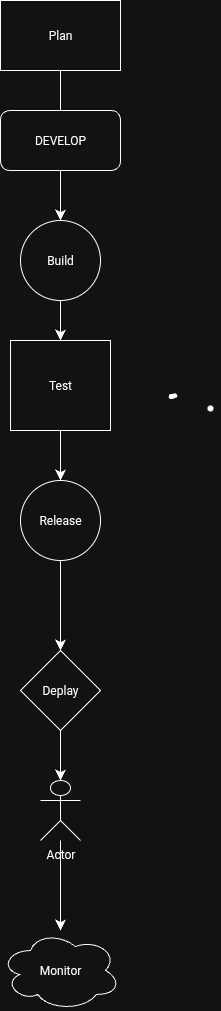

The diagram above was exported from draw.io. Its source (the exported page's mxGraphModel, read from the mxfile embedded in the PNG):
<mxGraphModel dx="635" dy="2340" grid="1" gridSize="10" guides="1" tooltips="1" connect="1" arrows="1" fold="1" page="1" pageScale="1" pageWidth="827" pageHeight="1169" math="0" shadow="0">
  <root>
    <mxCell id="0" />
    <mxCell id="1" parent="0" />
    <mxCell id="pEhgyeZ9kOE6QMXdtWj0-12" value="Monitor" style="ellipse;shape=cloud;whiteSpace=wrap;html=1;" vertex="1" parent="1">
      <mxGeometry x="130" y="410" width="120" height="80" as="geometry" />
    </mxCell>
    <mxCell id="pEhgyeZ9kOE6QMXdtWj0-17" value="" style="edgeStyle=none;curved=1;rounded=0;orthogonalLoop=1;jettySize=auto;html=1;fontSize=12;startSize=8;endSize=8;" edge="1" parent="1" source="pEhgyeZ9kOE6QMXdtWj0-6" target="pEhgyeZ9kOE6QMXdtWj0-7">
      <mxGeometry relative="1" as="geometry" />
    </mxCell>
    <mxCell id="pEhgyeZ9kOE6QMXdtWj0-6" value="Test" style="whiteSpace=wrap;html=1;" vertex="1" parent="1">
      <mxGeometry x="140" y="-180" width="100" height="90" as="geometry" />
    </mxCell>
    <mxCell id="6JhFToRYvWjSFsLAg1MO-1" value="" style="shape=stencil(lVbLbhsxDPyavQ4kUS+e0/Q/AsSpjbp24Lht8vfldrGqJduD5ibLnBXJmaE0ycPb9ul1MwX3dj4dv29+757P20m+TCHsDtvNaXe21SSPkzy8HE+bb6fjz8Pz8vv1aY6cVz+Ov+YvvC+4oshxRgX3sexUj5r/7nxdAPvd4QIgHkk6gCp8uQ8IAaojIJMTfER1PSAh631AQQ19CYUeEFBKF18yYrwf7xD6fLLAVxYvuYuPikDiBSF18ZLhSb0VqY8PCYHE+4TSN8gXFEcaJCNlxkkgHZKANJxgKREKokPse2pdy4kAMqrvAUp1mjxcz3L0UE8AJou+rSkhkaLthNzznBUipIYCHYRqXmMAy3jwmkdhPETIYJ0KFwjTCbW3v3cOjmjDpBOHnGyHqE+hfZfU0Rri6LZqWiFE29cGFkzcpKmtvEazoBJ3hjHetCtk3uUrd5pfmTtlHZ+NAl0H4O2E/BUgUmXPgPwZQNZR2a3JtwdwGicq19As+2FcrLfQ7XhT2GBNJEKZhtWH7ft2AElI28C94EBIRmar4Y4ylpkqLmzVpnyFZ0foKuMmPAOwIuqVsvk9qHGcRznTi0rbjG43p9Cbs6bVug1Qqfk//Rz5D4At/r1+Xnb7/fJ4uvx/fC3Z1vLSksc/);lineShape=1;strokeColor=default;" parent="1" vertex="1">
      <mxGeometry x="298.6305843176144" y="-126.63936615638318" width="7.687529616573329" height="4.726398713298295" as="geometry" />
    </mxCell>
    <mxCell id="pEhgyeZ9kOE6QMXdtWj0-15" value="" style="edgeStyle=none;curved=1;rounded=0;orthogonalLoop=1;jettySize=auto;html=1;fontSize=12;startSize=8;endSize=8;" edge="1" parent="1" source="pEhgyeZ9kOE6QMXdtWj0-1" target="pEhgyeZ9kOE6QMXdtWj0-3">
      <mxGeometry relative="1" as="geometry" />
    </mxCell>
    <mxCell id="pEhgyeZ9kOE6QMXdtWj0-1" value="Plan" style="whiteSpace=wrap;html=1;" vertex="1" parent="1">
      <mxGeometry x="130" y="-520" width="120" height="70" as="geometry" />
    </mxCell>
    <mxCell id="pEhgyeZ9kOE6QMXdtWj0-2" value="DEVELOP" style="rounded=1;whiteSpace=wrap;html=1;" vertex="1" parent="1">
      <mxGeometry x="130" y="-410" width="120" height="60" as="geometry" />
    </mxCell>
    <mxCell id="pEhgyeZ9kOE6QMXdtWj0-16" value="" style="edgeStyle=none;curved=1;rounded=0;orthogonalLoop=1;jettySize=auto;html=1;fontSize=12;startSize=8;endSize=8;" edge="1" parent="1" source="pEhgyeZ9kOE6QMXdtWj0-3" target="pEhgyeZ9kOE6QMXdtWj0-6">
      <mxGeometry relative="1" as="geometry" />
    </mxCell>
    <mxCell id="pEhgyeZ9kOE6QMXdtWj0-3" value="Build" style="ellipse;whiteSpace=wrap;html=1;" vertex="1" parent="1">
      <mxGeometry x="150" y="-300" width="80" height="80" as="geometry" />
    </mxCell>
    <mxCell id="pEhgyeZ9kOE6QMXdtWj0-4" value="" style="shape=waypoint;sketch=0;size=6;pointerEvents=1;points=[];fillColor=none;resizable=0;rotatable=0;perimeter=centerPerimeter;snapToPoint=1;" vertex="1" parent="1">
      <mxGeometry x="330" y="-122" width="20" height="20" as="geometry" />
    </mxCell>
    <mxCell id="pEhgyeZ9kOE6QMXdtWj0-18" value="" style="edgeStyle=none;curved=1;rounded=0;orthogonalLoop=1;jettySize=auto;html=1;fontSize=12;startSize=8;endSize=8;" edge="1" parent="1" source="pEhgyeZ9kOE6QMXdtWj0-7" target="pEhgyeZ9kOE6QMXdtWj0-8">
      <mxGeometry relative="1" as="geometry" />
    </mxCell>
    <mxCell id="pEhgyeZ9kOE6QMXdtWj0-7" value="Release" style="ellipse;whiteSpace=wrap;html=1;" vertex="1" parent="1">
      <mxGeometry x="150" y="-40" width="80" height="80" as="geometry" />
    </mxCell>
    <mxCell id="pEhgyeZ9kOE6QMXdtWj0-20" value="" style="edgeStyle=none;curved=1;rounded=0;orthogonalLoop=1;jettySize=auto;html=1;fontSize=12;startSize=8;endSize=8;" edge="1" parent="1" source="pEhgyeZ9kOE6QMXdtWj0-8" target="pEhgyeZ9kOE6QMXdtWj0-11">
      <mxGeometry relative="1" as="geometry" />
    </mxCell>
    <mxCell id="pEhgyeZ9kOE6QMXdtWj0-8" value="Deplay" style="rhombus;whiteSpace=wrap;html=1;" vertex="1" parent="1">
      <mxGeometry x="150" y="130" width="80" height="80" as="geometry" />
    </mxCell>
    <mxCell id="pEhgyeZ9kOE6QMXdtWj0-19" value="" style="edgeStyle=none;curved=1;rounded=0;orthogonalLoop=1;jettySize=auto;html=1;fontSize=12;startSize=8;endSize=8;" edge="1" parent="1" source="pEhgyeZ9kOE6QMXdtWj0-11" target="pEhgyeZ9kOE6QMXdtWj0-12">
      <mxGeometry relative="1" as="geometry" />
    </mxCell>
    <mxCell id="pEhgyeZ9kOE6QMXdtWj0-11" value="Actor" style="shape=umlActor;verticalLabelPosition=bottom;verticalAlign=top;html=1;outlineConnect=0;" vertex="1" parent="1">
      <mxGeometry x="170" y="260" width="40" height="60" as="geometry" />
    </mxCell>
  </root>
</mxGraphModel>